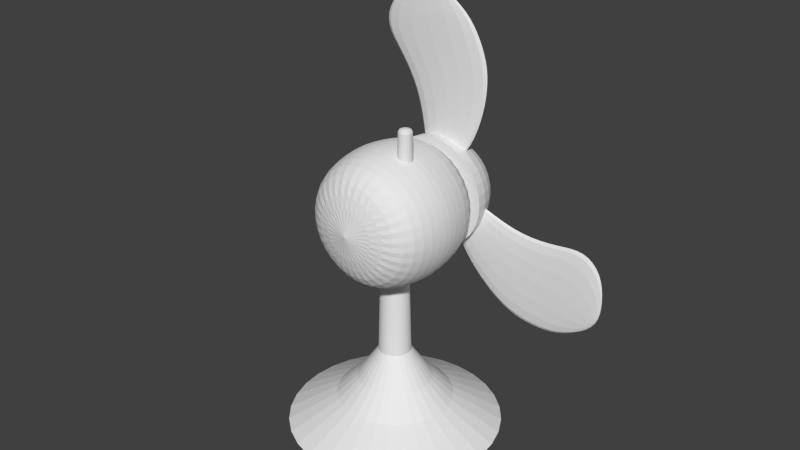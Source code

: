 # Source: fan3.blend  (saved by Blender 2.76.0; exported with 4.5.12 LTS)
import bpy
from mathutils import Matrix  # noqa: F401  (used for matrix-valued properties, if any)

bpy.ops.wm.read_factory_settings(use_empty=True)
scene = bpy.context.scene
scene.name = 'Scene'

# ---- collections
col_collection_1 = bpy.data.collections.new('Collection 1'); scene.collection.children.link(col_collection_1)

# ---- world
world_world = bpy.data.worlds.new('World'); scene.world = world_world
world_world.color = (0.05088, 0.05088, 0.05088)
world_world.use_sun_shadow = False
world_world.sun_shadow_jitter_overblur = 0.0
world_world.cycles.sampling_method = 'MANUAL'
world_world.cycles.sample_map_resolution = 256

# ---- meshes
me_cylinder_002 = bpy.data.meshes.new('Cylinder.002')
me_cylinder_002.from_pydata([(2.841, -7.979, 3.208), (2.868, -8.678, 5.116), (3.036, -7.998, 3.208), (3.223, -8.055, 3.208), (3.396, -8.148, 3.208), (3.548, -8.272, 3.208), (3.672, -8.423, 3.208), (3.764, -8.596, 3.208), (3.821, -8.784, 3.208), (3.841, -8.979, 3.208), (3.821, -9.174, 3.208), (3.764, -9.362, 3.208), (3.672, -9.535, 3.208), (3.548, -9.686, 3.208), (3.396, -9.81, 3.208), (3.223, -9.903, 3.208), (3.036, -9.96, 3.208), (2.841, -9.979, 3.208), (2.646, -9.96, 3.208), (2.458, -9.903, 3.208), (2.285, -9.81, 3.208), (2.134, -9.686, 3.208), (2.009, -9.535, 3.208), (1.917, -9.362, 3.208), (1.86, -9.174, 3.208), (1.841, -8.979, 3.208), (1.86, -8.784, 3.208), (1.917, -8.596, 3.208), (2.009, -8.423, 3.208), (2.134, -8.272, 3.208), (2.285, -8.148, 3.208), (2.458, -8.055, 3.208), (2.646, -7.998, 3.208), (2.841, -8.066, 4.932), (3.019, -8.084, 4.932), (3.19, -8.136, 4.932), (3.348, -8.22, 4.932), (3.486, -8.334, 4.932), (3.599, -8.472, 4.932), (3.684, -8.63, 4.932), (3.736, -8.801, 4.932), (3.753, -8.979, 4.932), (3.736, -9.157, 4.932), (3.684, -9.328, 4.932), (3.599, -9.486, 4.932), (3.486, -9.624, 4.932), (3.348, -9.738, 4.932), (3.19, -9.822, 4.932), (3.019, -9.874, 4.932), (2.841, -9.892, 4.932), (2.663, -9.874, 4.932), (2.491, -9.822, 4.932), (2.334, -9.738, 4.932), (2.195, -9.624, 4.932), (2.082, -9.486, 4.932), (1.997, -9.328, 4.932), (1.945, -9.157, 4.932), (1.928, -8.979, 4.932), (1.945, -8.801, 4.932), (1.997, -8.63, 4.932), (2.082, -8.472, 4.932), (2.195, -8.334, 4.932), (2.334, -8.22, 4.932), (2.491, -8.136, 4.932), (2.663, -8.084, 4.932), (2.841, -8.211, 5.045), (2.991, -8.225, 5.045), (3.135, -8.269, 5.045), (3.268, -8.34, 5.045), (3.384, -8.436, 5.045), (3.48, -8.552, 5.045), (3.551, -8.685, 5.045), (3.594, -8.829, 5.045), (3.609, -8.979, 5.045), (3.594, -9.129, 5.045), (3.551, -9.273, 5.045), (3.48, -9.406, 5.045), (3.384, -9.522, 5.045), (3.268, -9.618, 5.045), (3.135, -9.689, 5.045), (2.991, -9.733, 5.045), (2.841, -9.747, 5.045), (2.691, -9.733, 5.045), (2.547, -9.689, 5.045), (2.414, -9.618, 5.045), (2.297, -9.522, 5.045), (2.202, -9.406, 5.045), (2.131, -9.273, 5.045), (2.087, -9.129, 5.045), (2.072, -8.979, 5.045), (2.087, -8.829, 5.045), (2.131, -8.685, 5.045), (2.202, -8.552, 5.045), (2.297, -8.436, 5.045), (2.414, -8.34, 5.045), (2.547, -8.269, 5.045), (2.691, -8.225, 5.045), (2.937, -8.685, 5.116), (3.004, -8.706, 5.116), (3.065, -8.738, 5.116), (3.119, -8.783, 5.116), (3.163, -8.836, 5.116), (3.196, -8.898, 5.116), (3.216, -8.965, 5.116), (3.223, -9.034, 5.116), (3.216, -9.103, 5.116), (3.196, -9.17, 5.116), (3.163, -9.231, 5.116), (3.119, -9.285, 5.116), (3.065, -9.329, 5.116), (3.004, -9.362, 5.116), (2.937, -9.383, 5.116), (2.868, -9.389, 5.116), (2.798, -9.383, 5.116), (2.732, -9.362, 5.116), (2.67, -9.329, 5.116), (2.616, -9.285, 5.116), (2.572, -9.231, 5.116), (2.539, -9.17, 5.116), (2.519, -9.103, 5.116), (2.512, -9.034, 5.116), (2.519, -8.965, 5.116), (2.539, -8.898, 5.116), (2.572, -8.836, 5.116), (2.616, -8.783, 5.116), (2.67, -8.738, 5.116), (2.732, -8.706, 5.116), (2.798, -8.685, 5.116)], [], [(0, 2, 3, 4, 5, 6, 7, 8, 9, 10, 11, 12, 13, 14, 15, 16, 17, 18, 19, 20, 21, 22, 23, 24, 25, 26, 27, 28, 29, 30, 31, 32), (31, 63, 64, 32), (32, 64, 33, 0), (30, 62, 63, 31), (29, 61, 62, 30), (28, 60, 61, 29), (27, 59, 60, 28), (26, 58, 59, 27), (25, 57, 58, 26), (24, 56, 57, 25), (23, 55, 56, 24), (22, 54, 55, 23), (21, 53, 54, 22), (20, 52, 53, 21), (19, 51, 52, 20), (18, 50, 51, 19), (17, 49, 50, 18), (16, 48, 49, 17), (15, 47, 48, 16), (14, 46, 47, 15), (13, 45, 46, 14), (12, 44, 45, 13), (11, 43, 44, 12), (10, 42, 43, 11), (9, 41, 42, 10), (8, 40, 41, 9), (7, 39, 40, 8), (6, 38, 39, 7), (5, 37, 38, 6), (4, 36, 37, 5), (3, 35, 36, 4), (2, 34, 35, 3), (0, 33, 34, 2), (63, 95, 96, 64), (64, 96, 65, 33), (62, 94, 95, 63), (61, 93, 94, 62), (60, 92, 93, 61), (59, 91, 92, 60), (58, 90, 91, 59), (57, 89, 90, 58), (56, 88, 89, 57), (55, 87, 88, 56), (54, 86, 87, 55), (53, 85, 86, 54), (52, 84, 85, 53), (51, 83, 84, 52), (50, 82, 83, 51), (49, 81, 82, 50), (48, 80, 81, 49), (47, 79, 80, 48), (46, 78, 79, 47), (45, 77, 78, 46), (44, 76, 77, 45), (43, 75, 76, 44), (42, 74, 75, 43), (41, 73, 74, 42), (40, 72, 73, 41), (39, 71, 72, 40), (38, 70, 71, 39), (37, 69, 70, 38), (36, 68, 69, 37), (35, 67, 68, 36), (34, 66, 67, 35), (33, 65, 66, 34), (75, 74, 105, 106), (89, 88, 119, 120), (76, 75, 106, 107), (90, 89, 120, 121), (77, 76, 107, 108), (91, 90, 121, 122), (78, 77, 108, 109), (92, 91, 122, 123), (79, 78, 109, 110), (66, 65, 1, 97), (93, 92, 123, 124), (80, 79, 110, 111), (67, 66, 97, 98), (94, 93, 124, 125), (81, 80, 111, 112), (68, 67, 98, 99), (95, 94, 125, 126), (82, 81, 112, 113), (69, 68, 99, 100), (65, 96, 127, 1), (83, 82, 113, 114), (70, 69, 100, 101), (96, 95, 126, 127), (84, 83, 114, 115), (71, 70, 101, 102), (85, 84, 115, 116), (72, 71, 102, 103), (86, 85, 116, 117), (73, 72, 103, 104), (87, 86, 117, 118), (88, 87, 118, 119), (74, 73, 104, 105), (1, 127, 126, 125, 124, 123, 122, 121, 120, 119, 118, 117, 116, 115, 114, 113, 112, 111, 110, 109, 108, 107, 106, 105, 104, 103, 102, 101, 100, 99, 98, 97)])
me_cylinder_002.use_remesh_preserve_volume = False
me_cylinder_002.use_remesh_preserve_attributes = False
me_cylinder_002.use_mirror_vertex_groups = False
me_cylinder_002.update()
me_cylinder_001 = bpy.data.meshes.new('Cylinder.001')
me_cylinder_001.from_pydata([(-8.259e-08, 1.0, -0.1208), (3.615e-08, 2.541e-09, 2.272), (0.1951, 0.9808, -0.1208), (0.3827, 0.9239, -0.1208), (0.5556, 0.8315, -0.1208), (0.7071, 0.7071, -0.1208), (0.8315, 0.5556, -0.1208), (0.9239, 0.3827, -0.1208), (0.9808, 0.1951, -0.1208), (1.0, -2.061e-07, -0.1208), (0.9808, -0.1951, -0.1208), (0.9239, -0.3827, -0.1208), (0.8315, -0.5556, -0.1208), (0.7071, -0.7071, -0.1208), (0.5556, -0.8315, -0.1208), (0.3827, -0.9239, -0.1208), (0.1951, -0.9808, -0.1208), (-4.084e-07, -1.0, -0.1208), (-0.1951, -0.9808, -0.1208), (-0.3827, -0.9239, -0.1208), (-0.5556, -0.8315, -0.1208), (-0.7071, -0.7071, -0.1208), (-0.8315, -0.5556, -0.1208), (-0.9239, -0.3827, -0.1208), (-0.9808, -0.1951, -0.1208), (-1.0, 6.582e-07, -0.1208), (-0.9808, 0.1951, -0.1208), (-0.9239, 0.3827, -0.1208), (-0.8315, 0.5556, -0.1208), (-0.7071, 0.7071, -0.1208), (-0.5556, 0.8315, -0.1208), (-0.3827, 0.9239, -0.1208), (-0.1951, 0.9808, -0.1208), (-1.074e-07, 1.209, 0.8346), (0.2359, 1.186, 0.8346), (0.4627, 1.117, 0.8346), (0.6717, 1.005, 0.8346), (0.8549, 0.8549, 0.8346), (1.005, 0.6717, 0.8346), (1.117, 0.4627, 0.8346), (1.186, 0.2359, 0.8346), (1.209, -2.657e-07, 0.8346), (1.186, -0.2359, 0.8346), (1.117, -0.4627, 0.8346), (1.005, -0.6717, 0.8346), (0.8549, -0.8549, 0.8346), (0.6717, -1.005, 0.8346), (0.4627, -1.117, 0.8346), (0.2359, -1.186, 0.8346), (-5.014e-07, -1.209, 0.8346), (-0.2359, -1.186, 0.8346), (-0.4627, -1.117, 0.8346), (-0.6717, -1.005, 0.8346), (-0.8549, -0.8549, 0.8346), (-1.005, -0.6717, 0.8346), (-1.117, -0.4627, 0.8346), (-1.186, -0.2359, 0.8346), (-1.209, 7.774e-07, 0.8346), (-1.186, 0.2359, 0.8346), (-1.117, 0.4627, 0.8346), (-1.005, 0.6717, 0.8346), (-0.8549, 0.8549, 0.8346), (-0.6717, 1.005, 0.8346), (-0.4627, 1.117, 0.8346), (-0.2359, 1.186, 0.8346), (-1.095e-07, 1.221, 1.25), (0.2383, 1.198, 1.25), (0.4674, 1.128, 1.25), (0.6785, 1.016, 1.25), (0.8636, 0.8636, 1.25), (1.016, 0.6785, 1.25), (1.128, 0.4674, 1.25), (1.198, 0.2383, 1.25), (1.221, -2.359e-07, 1.25), (1.198, -0.2383, 1.25), (1.128, -0.4674, 1.25), (1.016, -0.6785, 1.25), (0.8636, -0.8636, 1.25), (0.6785, -1.016, 1.25), (0.4674, -1.128, 1.25), (0.2383, -1.198, 1.25), (-5.075e-07, -1.221, 1.25), (-0.2383, -1.198, 1.25), (-0.4674, -1.128, 1.25), (-0.6785, -1.016, 1.25), (-0.8636, -0.8636, 1.25), (-1.016, -0.6785, 1.25), (-1.128, -0.4674, 1.25), (-1.198, -0.2383, 1.25), (-1.221, 7.476e-07, 1.25), (-1.198, 0.2383, 1.25), (-1.128, 0.4674, 1.25), (-1.016, 0.6785, 1.25), (-0.8636, 0.8636, 1.25), (-0.6785, 1.016, 1.25), (-0.4674, 1.128, 1.25), (-0.2383, 1.198, 1.25), (-8.984e-08, 1.06, 1.997), (0.2067, 1.039, 1.997), (0.4055, 0.9789, 1.997), (0.5887, 0.881, 1.997), (0.7493, 0.7493, 1.997), (0.881, 0.5887, 1.997), (0.9789, 0.4055, 1.997), (1.039, 0.2067, 1.997), (1.06, -2.359e-07, 1.997), (1.039, -0.2067, 1.997), (0.9789, -0.4055, 1.997), (0.881, -0.5887, 1.997), (0.7493, -0.7493, 1.997), (0.5887, -0.881, 1.997), (0.4055, -0.9789, 1.997), (0.2067, -1.039, 1.997), (-4.351e-07, -1.06, 1.997), (-0.2067, -1.039, 1.997), (-0.4055, -0.9789, 1.997), (-0.5887, -0.881, 1.997), (-0.7493, -0.7493, 1.997), (-0.881, -0.5887, 1.997), (-0.9789, -0.4055, 1.997), (-1.039, -0.2067, 1.997), (-1.06, 6.88e-07, 1.997), (-1.039, 0.2067, 1.997), (-0.9789, 0.4055, 1.997), (-0.881, 0.5887, 1.997), (-0.7493, 0.7493, 1.997), (-0.5887, 0.881, 1.997), (-0.4055, 0.9789, 1.997), (-0.2067, 1.039, 1.997)], [], [(0, 2, 3, 4, 5, 6, 7, 8, 9, 10, 11, 12, 13, 14, 15, 16, 17, 18, 19, 20, 21, 22, 23, 24, 25, 26, 27, 28, 29, 30, 31, 32), (31, 63, 64, 32), (32, 64, 33, 0), (30, 62, 63, 31), (29, 61, 62, 30), (28, 60, 61, 29), (27, 59, 60, 28), (26, 58, 59, 27), (25, 57, 58, 26), (24, 56, 57, 25), (23, 55, 56, 24), (22, 54, 55, 23), (21, 53, 54, 22), (20, 52, 53, 21), (19, 51, 52, 20), (18, 50, 51, 19), (17, 49, 50, 18), (16, 48, 49, 17), (15, 47, 48, 16), (14, 46, 47, 15), (13, 45, 46, 14), (12, 44, 45, 13), (11, 43, 44, 12), (10, 42, 43, 11), (9, 41, 42, 10), (8, 40, 41, 9), (7, 39, 40, 8), (6, 38, 39, 7), (5, 37, 38, 6), (4, 36, 37, 5), (3, 35, 36, 4), (2, 34, 35, 3), (0, 33, 34, 2), (63, 95, 96, 64), (64, 96, 65, 33), (62, 94, 95, 63), (61, 93, 94, 62), (60, 92, 93, 61), (59, 91, 92, 60), (58, 90, 91, 59), (57, 89, 90, 58), (56, 88, 89, 57), (55, 87, 88, 56), (54, 86, 87, 55), (53, 85, 86, 54), (52, 84, 85, 53), (51, 83, 84, 52), (50, 82, 83, 51), (49, 81, 82, 50), (48, 80, 81, 49), (47, 79, 80, 48), (46, 78, 79, 47), (45, 77, 78, 46), (44, 76, 77, 45), (43, 75, 76, 44), (42, 74, 75, 43), (41, 73, 74, 42), (40, 72, 73, 41), (39, 71, 72, 40), (38, 70, 71, 39), (37, 69, 70, 38), (36, 68, 69, 37), (35, 67, 68, 36), (34, 66, 67, 35), (33, 65, 66, 34), (95, 127, 128, 96), (96, 128, 97, 65), (94, 126, 127, 95), (93, 125, 126, 94), (92, 124, 125, 93), (91, 123, 124, 92), (90, 122, 123, 91), (89, 121, 122, 90), (88, 120, 121, 89), (87, 119, 120, 88), (86, 118, 119, 87), (85, 117, 118, 86), (84, 116, 117, 85), (83, 115, 116, 84), (82, 114, 115, 83), (81, 113, 114, 82), (80, 112, 113, 81), (79, 111, 112, 80), (78, 110, 111, 79), (77, 109, 110, 78), (76, 108, 109, 77), (75, 107, 108, 76), (74, 106, 107, 75), (73, 105, 106, 74), (72, 104, 105, 73), (71, 103, 104, 72), (70, 102, 103, 71), (69, 101, 102, 70), (68, 100, 101, 69), (67, 99, 100, 68), (66, 98, 99, 67), (65, 97, 98, 66), (97, 1, 98), (98, 1, 99), (99, 1, 100), (100, 1, 101), (101, 1, 102), (102, 1, 103), (103, 1, 104), (104, 1, 105), (105, 1, 106), (106, 1, 107), (107, 1, 108), (108, 1, 109), (109, 1, 110), (110, 1, 111), (111, 1, 112), (112, 1, 113), (113, 1, 114), (114, 1, 115), (115, 1, 116), (116, 1, 117), (117, 1, 118), (118, 1, 119), (119, 1, 120), (120, 1, 121), (121, 1, 122), (122, 1, 123), (123, 1, 124), (124, 1, 125), (125, 1, 126), (126, 1, 127), (128, 1, 97), (127, 1, 128)])
me_cylinder_001.use_remesh_preserve_volume = False
me_cylinder_001.use_remesh_preserve_attributes = False
me_cylinder_001.use_mirror_vertex_groups = False
me_cylinder_001.update()
me_cylinder = bpy.data.meshes.new('Cylinder')
me_cylinder.from_pydata([(-3.861e-07, 5.705, 1.695), (0.732, 5.633, 1.695), (1.436, 5.419, 1.695), (2.084, 5.072, 1.695), (2.653, 4.606, 1.695), (3.12, 4.037, 1.695), (3.466, 3.389, 1.695), (3.68, 2.685, 1.695), (3.752, 1.953, 1.695), (3.68, 1.221, 1.695), (3.466, 0.5169, 1.695), (3.12, -0.1318, 1.695), (2.653, -0.7004, 1.695), (2.084, -1.167, 1.695), (1.436, -1.514, 1.695), (0.732, -1.727, 1.695), (-1.609e-06, -1.799, 1.695), (-0.732, -1.727, 1.695), (-1.436, -1.514, 1.695), (-2.084, -1.167, 1.695), (-2.653, -0.7003, 1.695), (-3.12, -0.1318, 1.695), (-3.466, 0.5169, 1.695), (-3.68, 1.221, 1.695), (-3.752, 1.953, 1.695), (-3.68, 2.685, 1.695), (-3.466, 3.389, 1.695), (-3.12, 4.037, 1.695), (-2.653, 4.606, 1.695), (-2.084, 5.072, 1.695), (-1.436, 5.419, 1.695), (-0.732, 5.633, 1.695), (-2.47e-07, 3.993, 1.484), (0.398, 3.954, 1.484), (0.7807, 3.837, 1.484), (1.133, 3.649, 1.484), (1.443, 3.395, 1.484), (1.696, 3.086, 1.484), (1.885, 2.733, 1.484), (2.001, 2.351, 1.484), (2.04, 1.953, 1.484), (2.001, 1.555, 1.484), (1.885, 1.172, 1.484), (1.696, 0.8193, 1.484), (1.443, 0.5101, 1.484), (1.133, 0.2564, 1.484), (0.7807, 0.0679, 1.484), (0.398, -0.04819, 1.484), (-9.117e-07, -0.08739, 1.484), (-0.398, -0.04819, 1.484), (-0.7807, 0.0679, 1.484), (-1.133, 0.2564, 1.484), (-1.443, 0.5101, 1.484), (-1.696, 0.8193, 1.484), (-1.885, 1.172, 1.484), (-2.001, 1.555, 1.484), (-2.04, 1.953, 1.484), (-2.001, 2.351, 1.484), (-1.885, 2.733, 1.484), (-1.696, 3.086, 1.484), (-1.443, 3.395, 1.484), (-1.133, 3.649, 1.484), (-0.7807, 3.837, 1.484), (-0.398, 3.954, 1.484), (0.2544, 3.232, 1.332), (0.499, 3.157, 1.332), (0.7244, 3.037, 1.332), (0.922, 2.875, 1.332), (1.084, 2.677, 1.332), (1.205, 2.452, 1.332), (1.279, 2.207, 1.332), (1.304, 1.953, 1.332), (1.279, 1.698, 1.332), (1.205, 1.454, 1.332), (1.084, 1.228, 1.332), (0.922, 1.031, 1.332), (0.7244, 0.8685, 1.332), (0.499, 0.748, 1.332), (0.2544, 0.6738, 1.332), (-5.937e-07, 0.6488, 1.332), (-0.2544, 0.6738, 1.332), (-0.499, 0.748, 1.332), (-0.7244, 0.8685, 1.332), (-0.922, 1.031, 1.332), (-1.084, 1.228, 1.332), (-1.205, 1.454, 1.332), (-1.279, 1.698, 1.332), (-1.304, 1.953, 1.332), (-1.279, 2.207, 1.332), (-1.205, 2.452, 1.332), (-1.084, 2.677, 1.332), (-0.922, 2.875, 1.332), (-0.7244, 3.037, 1.332), (-0.499, 3.157, 1.332), (-0.2544, 3.232, 1.332), (-1.688e-07, 3.257, 1.332), (0.1737, 2.826, 1.207), (0.3407, 2.775, 1.207), (0.4946, 2.693, 1.207), (0.6295, 2.582, 1.207), (0.7402, 2.447, 1.207), (0.8224, 2.293, 1.207), (0.8731, 2.126, 1.207), (0.8902, 1.953, 1.207), (0.8731, 1.779, 1.207), (0.8224, 1.612, 1.207), (0.7402, 1.458, 1.207), (0.6295, 1.323, 1.207), (0.4946, 1.213, 1.207), (0.3407, 1.13, 1.207), (0.1737, 1.08, 1.207), (-4.034e-07, 1.063, 1.207), (-0.1737, 1.08, 1.207), (-0.3407, 1.13, 1.207), (-0.4946, 1.213, 1.207), (-0.6295, 1.323, 1.207), (-0.7402, 1.458, 1.207), (-0.8224, 1.612, 1.207), (-0.8731, 1.779, 1.207), (-0.8902, 1.953, 1.207), (-0.8731, 2.126, 1.207), (-0.8224, 2.293, 1.207), (-0.7402, 2.447, 1.207), (-0.6295, 2.582, 1.207), (-0.4946, 2.693, 1.207), (-0.3407, 2.775, 1.207), (-0.1737, 2.826, 1.207), (-1.134e-07, 2.843, 1.207), (0.09225, 2.416, 0.3183), (0.181, 2.39, 0.3183), (0.2627, 2.346, 0.3183), (0.3344, 2.287, 0.3183), (0.3932, 2.215, 0.3183), (0.4369, 2.134, 0.3183), (0.4638, 2.045, 0.3183), (0.4729, 1.953, 0.3183), (0.4638, 1.86, 0.3183), (0.4369, 1.772, 0.3183), (0.3932, 1.69, 0.3183), (0.3344, 1.618, 0.3183), (0.2627, 1.56, 0.3183), (0.181, 1.516, 0.3183), (0.09225, 1.489, 0.3183), (-2.112e-07, 1.48, 0.3183), (-0.09225, 1.489, 0.3183), (-0.181, 1.516, 0.3183), (-0.2627, 1.56, 0.3183), (-0.3344, 1.618, 0.3183), (-0.3932, 1.69, 0.3183), (-0.4369, 1.772, 0.3183), (-0.4638, 1.86, 0.3183), (-0.4729, 1.953, 0.3183), (-0.4638, 2.045, 0.3183), (-0.4369, 2.134, 0.3183), (-0.3932, 2.215, 0.3183), (-0.3344, 2.287, 0.3183), (-0.2627, 2.346, 0.3183), (-0.181, 2.39, 0.3183), (-0.09225, 2.416, 0.3183), (-5.717e-08, 2.426, 0.3183), (-7.148e-08, 2.52, 1.106), (0.1108, 2.51, 1.106), (0.2173, 2.477, 1.106), (0.3154, 2.425, 1.106), (0.4014, 2.354, 1.106), (0.4721, 2.268, 1.106), (0.5245, 2.17, 1.106), (0.5568, 2.063, 1.106), (0.5677, 1.953, 1.106), (0.5568, 1.842, 1.106), (0.5245, 1.735, 1.106), (0.4721, 1.637, 1.106), (0.4014, 1.551, 1.106), (0.3154, 1.481, 1.106), (0.2173, 1.428, 1.106), (0.1108, 1.396, 1.106), (-2.565e-07, 1.385, 1.106), (-0.1108, 1.396, 1.106), (-0.2173, 1.428, 1.106), (-0.3154, 1.481, 1.106), (-0.4015, 1.551, 1.106), (-0.4721, 1.637, 1.106), (-0.5245, 1.735, 1.106), (-0.5568, 1.842, 1.106), (-0.5677, 1.953, 1.106), (-0.5568, 2.063, 1.106), (-0.5245, 2.17, 1.106), (-0.4721, 2.268, 1.106), (-0.4014, 2.354, 1.106), (-0.3154, 2.425, 1.106), (-0.2173, 2.477, 1.106), (-0.1108, 2.51, 1.106)], [], [(32, 0, 1, 33), (33, 1, 2, 34), (34, 2, 3, 35), (35, 3, 4, 36), (36, 4, 5, 37), (37, 5, 6, 38), (38, 6, 7, 39), (39, 7, 8, 40), (40, 8, 9, 41), (41, 9, 10, 42), (42, 10, 11, 43), (43, 11, 12, 44), (44, 12, 13, 45), (45, 13, 14, 46), (46, 14, 15, 47), (47, 15, 16, 48), (48, 16, 17, 49), (49, 17, 18, 50), (50, 18, 19, 51), (51, 19, 20, 52), (52, 20, 21, 53), (53, 21, 22, 54), (54, 22, 23, 55), (55, 23, 24, 56), (56, 24, 25, 57), (57, 25, 26, 58), (58, 26, 27, 59), (59, 27, 28, 60), (60, 28, 29, 61), (61, 29, 30, 62), (1, 0, 31, 30, 29, 28, 27, 26, 25, 24, 23, 22, 21, 20, 19, 18, 17, 16, 15, 14, 13, 12, 11, 10, 9, 8, 7, 6, 5, 4, 3, 2), (63, 31, 0, 32), (62, 30, 31, 63), (93, 62, 63, 94), (94, 63, 32, 95), (92, 61, 62, 93), (91, 60, 61, 92), (90, 59, 60, 91), (89, 58, 59, 90), (88, 57, 58, 89), (87, 56, 57, 88), (86, 55, 56, 87), (85, 54, 55, 86), (84, 53, 54, 85), (83, 52, 53, 84), (82, 51, 52, 83), (81, 50, 51, 82), (80, 49, 50, 81), (79, 48, 49, 80), (78, 47, 48, 79), (77, 46, 47, 78), (76, 45, 46, 77), (75, 44, 45, 76), (74, 43, 44, 75), (73, 42, 43, 74), (72, 41, 42, 73), (71, 40, 41, 72), (70, 39, 40, 71), (69, 38, 39, 70), (68, 37, 38, 69), (67, 36, 37, 68), (66, 35, 36, 67), (65, 34, 35, 66), (64, 33, 34, 65), (95, 32, 33, 64), (127, 95, 64, 96), (96, 64, 65, 97), (97, 65, 66, 98), (98, 66, 67, 99), (99, 67, 68, 100), (100, 68, 69, 101), (101, 69, 70, 102), (102, 70, 71, 103), (103, 71, 72, 104), (104, 72, 73, 105), (105, 73, 74, 106), (106, 74, 75, 107), (107, 75, 76, 108), (108, 76, 77, 109), (109, 77, 78, 110), (110, 78, 79, 111), (111, 79, 80, 112), (112, 80, 81, 113), (113, 81, 82, 114), (114, 82, 83, 115), (115, 83, 84, 116), (116, 84, 85, 117), (117, 85, 86, 118), (118, 86, 87, 119), (119, 87, 88, 120), (120, 88, 89, 121), (121, 89, 90, 122), (122, 90, 91, 123), (123, 91, 92, 124), (124, 92, 93, 125), (126, 94, 95, 127), (125, 93, 94, 126), (190, 125, 126, 191), (191, 126, 127, 160), (189, 124, 125, 190), (188, 123, 124, 189), (187, 122, 123, 188), (186, 121, 122, 187), (185, 120, 121, 186), (184, 119, 120, 185), (183, 118, 119, 184), (182, 117, 118, 183), (181, 116, 117, 182), (180, 115, 116, 181), (179, 114, 115, 180), (178, 113, 114, 179), (177, 112, 113, 178), (176, 111, 112, 177), (175, 110, 111, 176), (174, 109, 110, 175), (173, 108, 109, 174), (172, 107, 108, 173), (171, 106, 107, 172), (170, 105, 106, 171), (169, 104, 105, 170), (168, 103, 104, 169), (167, 102, 103, 168), (166, 101, 102, 167), (165, 100, 101, 166), (164, 99, 100, 165), (163, 98, 99, 164), (162, 97, 98, 163), (161, 96, 97, 162), (160, 127, 96, 161), (159, 128, 129, 130, 131, 132, 133, 134, 135, 136, 137, 138, 139, 140, 141, 142, 143, 144, 145, 146, 147, 148, 149, 150, 151, 152, 153, 154, 155, 156, 157, 158), (159, 160, 161, 128), (128, 161, 162, 129), (129, 162, 163, 130), (130, 163, 164, 131), (131, 164, 165, 132), (132, 165, 166, 133), (133, 166, 167, 134), (134, 167, 168, 135), (135, 168, 169, 136), (136, 169, 170, 137), (137, 170, 171, 138), (138, 171, 172, 139), (139, 172, 173, 140), (140, 173, 174, 141), (141, 174, 175, 142), (142, 175, 176, 143), (143, 176, 177, 144), (144, 177, 178, 145), (145, 178, 179, 146), (146, 179, 180, 147), (147, 180, 181, 148), (148, 181, 182, 149), (149, 182, 183, 150), (150, 183, 184, 151), (151, 184, 185, 152), (152, 185, 186, 153), (153, 186, 187, 154), (154, 187, 188, 155), (155, 188, 189, 156), (156, 189, 190, 157), (158, 191, 160, 159), (157, 190, 191, 158)])
me_cylinder.use_remesh_preserve_volume = False
me_cylinder.use_remesh_preserve_attributes = False
me_cylinder.use_mirror_vertex_groups = False
me_cylinder.update()
me_cube_001 = bpy.data.meshes.new('Cube.001')
me_cube_001.from_pydata([(-0.6508, 1.686, -0.6915), (-0.3402, 2.16, -0.3482), (-0.6508, 3.358, -0.6915), (-0.3402, 2.884, -0.3482), (0.3838, 1.686, -0.6915), (0.3167, 2.16, -0.3482), (0.3838, 3.358, -0.6915), (0.3167, 2.884, -0.3482), (-0.84, 1.647, -1.12), (-0.84, 3.397, -1.12), (0.5303, 1.647, -1.12), (0.5303, 3.397, -1.12), (-0.8816, 1.647, -1.488), (-0.8816, 3.397, -1.488), (0.8594, 1.647, -1.488), (0.8594, 3.397, -1.488), (-0.7903, 1.647, -1.748), (-0.7903, 3.397, -1.748), (1.174, 1.647, -1.748), (1.174, 3.397, -1.748), (-0.5535, 1.678, -2.052), (-0.5535, 3.366, -2.052), (1.068, 1.678, -2.052), (1.068, 3.366, -2.052), (-0.1559, 2.05, -2.255), (-0.1559, 2.994, -2.255), (0.6775, 2.05, -2.255), (0.6775, 2.994, -2.255), (0.2608, 2.102, -2.386), (0.2608, 2.942, -2.386)], [], [(1, 3, 2, 0), (3, 7, 6, 2), (7, 5, 4, 6), (5, 1, 0, 4), (2, 6, 11, 9), (5, 7, 3, 1), (10, 8, 12, 14), (4, 0, 8, 10), (6, 4, 10, 11), (0, 2, 9, 8), (15, 14, 18, 19), (9, 11, 15, 13), (11, 10, 14, 15), (8, 9, 13, 12), (19, 18, 22, 23), (12, 13, 17, 16), (14, 12, 16, 18), (13, 15, 19, 17), (22, 20, 24, 26), (16, 17, 21, 20), (18, 16, 20, 22), (17, 19, 23, 21), (21, 23, 27, 25), (23, 22, 26, 27), (20, 21, 25, 24), (27, 26, 28, 29), (24, 25, 29, 28), (25, 27, 29), (26, 24, 28)])
me_cube_001.use_remesh_preserve_volume = False
me_cube_001.use_remesh_preserve_attributes = False
me_cube_001.use_mirror_vertex_groups = False
me_cube_001.update()
me_sphere = bpy.data.meshes.new('Sphere')
me_sphere.from_pydata([(-0.1951, 0.0, 0.9808), (-0.3827, 0.0, 0.9239), (-0.5556, 0.0, 0.8315), (-0.7071, 0.0, 0.7071), (-0.8315, 0.0, 0.5556), (-0.9239, 0.0, 0.3827), (-0.9808, 0.0, 0.1951), (-1.0, 0.0, 7.55e-08), (-0.1913, 0.03806, 0.9808), (-0.3753, 0.07466, 0.9239), (-0.5449, 0.1084, 0.8315), (-0.6935, 0.1379, 0.7071), (-0.8155, 0.1622, 0.5556), (-0.9061, 0.1802, 0.3827), (-0.9619, 0.1913, 0.1951), (-0.9808, 0.1951, 7.55e-08), (-0.1802, 0.07466, 0.9808), (-0.3536, 0.1464, 0.9239), (-0.5133, 0.2126, 0.8315), (-0.6533, 0.2706, 0.7071), (-0.7682, 0.3182, 0.5556), (-0.8536, 0.3536, 0.3827), (-0.9061, 0.3753, 0.1951), (-0.9239, 0.3827, 7.55e-08), (-0.1622, 0.1084, 0.9808), (-0.3182, 0.2126, 0.9239), (-0.4619, 0.3087, 0.8315), (-0.5879, 0.3928, 0.7071), (-0.6913, 0.4619, 0.5556), (-0.7682, 0.5133, 0.3827), (-0.8155, 0.5449, 0.1951), (-0.8315, 0.5556, 7.55e-08), (-0.1379, 0.1379, 0.9808), (-0.2706, 0.2706, 0.9239), (-0.3928, 0.3928, 0.8315), (-0.5, 0.5, 0.7071), (-0.5879, 0.5879, 0.5556), (-0.6533, 0.6533, 0.3827), (-0.6935, 0.6935, 0.1951), (-0.7071, 0.7071, 7.55e-08), (-0.1084, 0.1622, 0.9808), (-0.2126, 0.3182, 0.9239), (-0.3087, 0.4619, 0.8315), (-0.3928, 0.5879, 0.7071), (-0.4619, 0.6913, 0.5556), (-0.5133, 0.7682, 0.3827), (-0.5449, 0.8155, 0.1951), (-0.5556, 0.8315, 7.55e-08), (-0.07466, 0.1802, 0.9808), (-0.1464, 0.3536, 0.9239), (-0.2126, 0.5133, 0.8315), (-0.2706, 0.6533, 0.7071), (-0.3182, 0.7682, 0.5556), (-0.3536, 0.8536, 0.3827), (-0.3753, 0.9061, 0.1951), (-0.3827, 0.9239, 7.55e-08), (-0.03806, 0.1913, 0.9808), (-0.07466, 0.3753, 0.9239), (-0.1084, 0.5449, 0.8315), (-0.1379, 0.6935, 0.7071), (-0.1622, 0.8155, 0.5556), (-0.1802, 0.9061, 0.3827), (-0.1913, 0.9619, 0.1951), (-0.1951, 0.9808, 7.55e-08), (3.266e-07, 0.1951, 0.9808), (3.192e-07, 0.3827, 0.9239), (3.117e-07, 0.5556, 0.8315), (3.192e-07, 0.7071, 0.7071), (3.341e-07, 0.8315, 0.5556), (2.745e-07, 0.9239, 0.3827), (3.937e-07, 0.9808, 0.1951), (3.788e-07, 1.0, 7.55e-08), (0.03806, 0.1913, 0.9808), (0.07466, 0.3753, 0.9239), (0.1084, 0.5449, 0.8315), (0.138, 0.6935, 0.7071), (0.1622, 0.8155, 0.5556), (0.1802, 0.9061, 0.3827), (0.1913, 0.9619, 0.1951), (0.1951, 0.9808, 7.55e-08), (0.07466, 0.1802, 0.9808), (0.1464, 0.3536, 0.9239), (0.2126, 0.5133, 0.8315), (0.2706, 0.6533, 0.7071), (0.3182, 0.7682, 0.5556), (0.3536, 0.8536, 0.3827), (0.3753, 0.9061, 0.1951), (0.3827, 0.9239, 7.55e-08), (0.1084, 0.1622, 0.9808), (0.2126, 0.3182, 0.9239), (0.3087, 0.4619, 0.8315), (0.3928, 0.5879, 0.7071), (0.4619, 0.6913, 0.5556), (0.5133, 0.7682, 0.3827), (0.5449, 0.8155, 0.1951), (0.5556, 0.8315, 7.55e-08), (0.138, 0.1379, 0.9808), (0.2706, 0.2706, 0.9239), (0.3928, 0.3928, 0.8315), (0.5, 0.5, 0.7071), (0.5879, 0.5879, 0.5556), (0.6533, 0.6533, 0.3827), (0.6935, 0.6935, 0.1951), (0.7071, 0.7071, 7.55e-08), (0.1622, 0.1084, 0.9808), (0.3182, 0.2126, 0.9239), (0.4619, 0.3087, 0.8315), (0.5879, 0.3928, 0.7071), (0.6913, 0.4619, 0.5556), (0.7682, 0.5133, 0.3827), (0.8155, 0.5449, 0.1951), (0.8315, 0.5556, 7.55e-08), (0.1802, 0.07466, 0.9808), (0.3536, 0.1464, 0.9239), (0.5133, 0.2126, 0.8315), (0.6533, 0.2706, 0.7071), (0.7682, 0.3182, 0.5556), (0.8536, 0.3536, 0.3827), (0.9061, 0.3753, 0.1951), (0.9239, 0.3827, 7.55e-08), (0.1913, 0.03806, 0.9808), (0.3753, 0.07466, 0.9239), (0.5449, 0.1084, 0.8315), (0.6935, 0.1379, 0.7071), (0.8155, 0.1622, 0.5556), (0.9061, 0.1802, 0.3827), (0.9619, 0.1913, 0.1951), (0.9808, 0.1951, 7.55e-08), (0.1951, -7.212e-09, 0.9808), (0.3827, 4.122e-08, 0.9239), (0.5556, 2.632e-08, 0.8315), (0.7071, -2.584e-08, 0.7071), (0.8315, -8.544e-08, 0.5556), (0.9239, 6.357e-08, 0.3827), (0.9808, -8.544e-08, 0.1951), (1.0, -1.003e-07, 7.55e-08), (0.1913, -0.03806, 0.9808), (0.3753, -0.07466, 0.9239), (0.5449, -0.1084, 0.8315), (0.6935, -0.1379, 0.7071), (0.8155, -0.1622, 0.5556), (0.9061, -0.1802, 0.3827), (0.9619, -0.1913, 0.1951), (0.9808, -0.1951, 7.55e-08), (0.1802, -0.07466, 0.9808), (0.3536, -0.1464, 0.9239), (0.5133, -0.2126, 0.8315), (0.6533, -0.2706, 0.7071), (0.7682, -0.3182, 0.5556), (0.8536, -0.3536, 0.3827), (0.9061, -0.3753, 0.1951), (0.9239, -0.3827, 7.55e-08), (0.1622, -0.1084, 0.9808), (0.3182, -0.2126, 0.9239), (0.4619, -0.3087, 0.8315), (0.5879, -0.3928, 0.7071), (0.6913, -0.4619, 0.5556), (0.7682, -0.5133, 0.3827), (0.8155, -0.5449, 0.1951), (0.8315, -0.5556, 7.55e-08), (0.138, -0.1379, 0.9808), (0.2706, -0.2706, 0.9239), (0.3928, -0.3928, 0.8315), (0.5, -0.5, 0.7071), (0.5879, -0.5879, 0.5556), (0.6533, -0.6533, 0.3827), (0.6935, -0.6935, 0.1951), (0.7071, -0.7071, 7.55e-08), (0.1084, -0.1622, 0.9808), (0.2126, -0.3182, 0.9239), (0.3087, -0.4619, 0.8315), (0.3928, -0.5879, 0.7071), (0.4619, -0.6913, 0.5556), (0.5133, -0.7682, 0.3827), (0.5449, -0.8155, 0.1951), (0.5556, -0.8315, 7.55e-08), (0.07466, -0.1802, 0.9808), (0.1464, -0.3536, 0.9239), (0.2126, -0.5133, 0.8315), (0.2706, -0.6533, 0.7071), (0.3182, -0.7682, 0.5556), (0.3536, -0.8536, 0.3827), (0.3753, -0.9061, 0.1951), (0.3827, -0.9239, 7.55e-08), (0.03806, -0.1913, 0.9808), (0.07466, -0.3753, 0.9239), (0.1084, -0.5449, 0.8315), (0.1379, -0.6935, 0.7071), (0.1622, -0.8155, 0.5556), (0.1802, -0.9061, 0.3827), (0.1913, -0.9619, 0.1951), (0.1951, -0.9808, 7.55e-08), (3.117e-07, -0.1951, 0.9808), (2.819e-07, -0.3827, 0.9239), (2.819e-07, -0.5556, 0.8315), (1.851e-07, -0.7071, 0.7071), (1.404e-07, -0.8315, 0.5556), (3.192e-07, -0.9239, 0.3827), (9.567e-08, -0.9808, 0.1951), (1.404e-07, -1.0, 7.55e-08), (-0.03806, -0.1913, 0.9808), (-0.07466, -0.3753, 0.9239), (-0.1084, -0.5449, 0.8315), (-0.1379, -0.6935, 0.7071), (-0.1622, -0.8155, 0.5556), (-0.1802, -0.9061, 0.3827), (-0.1913, -0.9619, 0.1951), (-0.1951, -0.9808, 7.55e-08), (-0.07466, -0.1802, 0.9808), (-0.1464, -0.3536, 0.9239), (-0.2126, -0.5133, 0.8315), (-0.2706, -0.6533, 0.7071), (-0.3182, -0.7682, 0.5556), (-0.3536, -0.8536, 0.3827), (-0.3753, -0.9061, 0.1951), (-0.3827, -0.9239, 7.55e-08), (-0.1084, -0.1622, 0.9808), (-0.2126, -0.3182, 0.9239), (-0.3087, -0.4619, 0.8315), (-0.3928, -0.5879, 0.7071), (-0.4619, -0.6913, 0.5556), (-0.5133, -0.7682, 0.3827), (-0.5449, -0.8155, 0.1951), (-0.5556, -0.8315, 7.55e-08), (-0.1379, -0.1379, 0.9808), (-0.2706, -0.2706, 0.9239), (-0.3928, -0.3928, 0.8315), (-0.5, -0.5, 0.7071), (-0.5879, -0.5879, 0.5556), (-0.6533, -0.6533, 0.3827), (-0.6935, -0.6935, 0.1951), (-0.7071, -0.7071, 7.55e-08), (-0.1622, -0.1084, 0.9808), (-0.3182, -0.2126, 0.9239), (-0.4619, -0.3087, 0.8315), (-0.5879, -0.3928, 0.7071), (-0.6913, -0.4619, 0.5556), (-0.7682, -0.5133, 0.3827), (-0.8155, -0.5449, 0.1951), (-0.8315, -0.5556, 7.55e-08), (2.48e-08, -1.247e-07, 1.0), (-0.1802, -0.07466, 0.9808), (-0.3536, -0.1464, 0.9239), (-0.5133, -0.2126, 0.8315), (-0.6533, -0.2706, 0.7071), (-0.7682, -0.3182, 0.5556), (-0.8536, -0.3536, 0.3827), (-0.9061, -0.3753, 0.1951), (-0.9239, -0.3827, 7.55e-08), (-0.1913, -0.03806, 0.9808), (-0.3753, -0.07466, 0.9239), (-0.5449, -0.1084, 0.8315), (-0.6935, -0.1379, 0.7071), (-0.8155, -0.1622, 0.5556), (-0.9061, -0.1802, 0.3827), (-0.9619, -0.1913, 0.1951), (-0.9808, -0.1951, 7.55e-08)], [], [(7, 6, 14, 15), (1, 0, 8, 9), (2, 1, 9, 10), (3, 2, 10, 11), (4, 3, 11, 12), (5, 4, 12, 13), (6, 5, 13, 14), (13, 12, 20, 21), (14, 13, 21, 22), (15, 14, 22, 23), (9, 8, 16, 17), (10, 9, 17, 18), (11, 10, 18, 19), (12, 11, 19, 20), (18, 17, 25, 26), (19, 18, 26, 27), (20, 19, 27, 28), (21, 20, 28, 29), (22, 21, 29, 30), (23, 22, 30, 31), (17, 16, 24, 25), (30, 29, 37, 38), (31, 30, 38, 39), (25, 24, 32, 33), (26, 25, 33, 34), (27, 26, 34, 35), (28, 27, 35, 36), (29, 28, 36, 37), (35, 34, 42, 43), (36, 35, 43, 44), (37, 36, 44, 45), (38, 37, 45, 46), (39, 38, 46, 47), (33, 32, 40, 41), (34, 33, 41, 42), (47, 46, 54, 55), (41, 40, 48, 49), (42, 41, 49, 50), (43, 42, 50, 51), (44, 43, 51, 52), (45, 44, 52, 53), (46, 45, 53, 54), (51, 50, 58, 59), (52, 51, 59, 60), (53, 52, 60, 61), (54, 53, 61, 62), (55, 54, 62, 63), (49, 48, 56, 57), (50, 49, 57, 58), (63, 62, 70, 71), (57, 56, 64, 65), (58, 57, 65, 66), (59, 58, 66, 67), (60, 59, 67, 68), (61, 60, 68, 69), (62, 61, 69, 70), (68, 67, 75, 76), (69, 68, 76, 77), (70, 69, 77, 78), (71, 70, 78, 79), (65, 64, 72, 73), (66, 65, 73, 74), (67, 66, 74, 75), (73, 72, 80, 81), (74, 73, 81, 82), (75, 74, 82, 83), (76, 75, 83, 84), (77, 76, 84, 85), (78, 77, 85, 86), (79, 78, 86, 87), (84, 83, 91, 92), (85, 84, 92, 93), (86, 85, 93, 94), (87, 86, 94, 95), (81, 80, 88, 89), (82, 81, 89, 90), (83, 82, 90, 91), (89, 88, 96, 97), (90, 89, 97, 98), (91, 90, 98, 99), (92, 91, 99, 100), (93, 92, 100, 101), (94, 93, 101, 102), (95, 94, 102, 103), (101, 100, 108, 109), (102, 101, 109, 110), (103, 102, 110, 111), (97, 96, 104, 105), (98, 97, 105, 106), (99, 98, 106, 107), (100, 99, 107, 108), (106, 105, 113, 114), (107, 106, 114, 115), (108, 107, 115, 116), (109, 108, 116, 117), (110, 109, 117, 118), (111, 110, 118, 119), (105, 104, 112, 113), (118, 117, 125, 126), (119, 118, 126, 127), (113, 112, 120, 121), (114, 113, 121, 122), (115, 114, 122, 123), (116, 115, 123, 124), (117, 116, 124, 125), (122, 121, 129, 130), (123, 122, 130, 131), (124, 123, 131, 132), (125, 124, 132, 133), (126, 125, 133, 134), (127, 126, 134, 135), (121, 120, 128, 129), (134, 133, 141, 142), (135, 134, 142, 143), (129, 128, 136, 137), (130, 129, 137, 138), (131, 130, 138, 139), (132, 131, 139, 140), (133, 132, 140, 141), (139, 138, 146, 147), (140, 139, 147, 148), (141, 140, 148, 149), (142, 141, 149, 150), (143, 142, 150, 151), (137, 136, 144, 145), (138, 137, 145, 146), (151, 150, 158, 159), (145, 144, 152, 153), (146, 145, 153, 154), (147, 146, 154, 155), (148, 147, 155, 156), (149, 148, 156, 157), (150, 149, 157, 158), (155, 154, 162, 163), (156, 155, 163, 164), (157, 156, 164, 165), (158, 157, 165, 166), (159, 158, 166, 167), (153, 152, 160, 161), (154, 153, 161, 162), (167, 166, 174, 175), (161, 160, 168, 169), (162, 161, 169, 170), (163, 162, 170, 171), (164, 163, 171, 172), (165, 164, 172, 173), (166, 165, 173, 174), (172, 171, 179, 180), (173, 172, 180, 181), (174, 173, 181, 182), (175, 174, 182, 183), (169, 168, 176, 177), (170, 169, 177, 178), (171, 170, 178, 179), (177, 176, 184, 185), (178, 177, 185, 186), (179, 178, 186, 187), (180, 179, 187, 188), (181, 180, 188, 189), (182, 181, 189, 190), (183, 182, 190, 191), (189, 188, 196, 197), (190, 189, 197, 198), (191, 190, 198, 199), (185, 184, 192, 193), (186, 185, 193, 194), (187, 186, 194, 195), (188, 187, 195, 196), (193, 192, 200, 201), (194, 193, 201, 202), (195, 194, 202, 203), (196, 195, 203, 204), (197, 196, 204, 205), (198, 197, 205, 206), (199, 198, 206, 207), (205, 204, 212, 213), (206, 205, 213, 214), (207, 206, 214, 215), (201, 200, 208, 209), (202, 201, 209, 210), (203, 202, 210, 211), (204, 203, 211, 212), (210, 209, 217, 218), (211, 210, 218, 219), (212, 211, 219, 220), (213, 212, 220, 221), (214, 213, 221, 222), (215, 214, 222, 223), (209, 208, 216, 217), (222, 221, 229, 230), (223, 222, 230, 231), (217, 216, 224, 225), (218, 217, 225, 226), (219, 218, 226, 227), (220, 219, 227, 228), (221, 220, 228, 229), (226, 225, 233, 234), (227, 226, 234, 235), (228, 227, 235, 236), (229, 228, 236, 237), (230, 229, 237, 238), (231, 230, 238, 239), (225, 224, 232, 233), (238, 237, 246, 247), (239, 238, 247, 248), (233, 232, 241, 242), (234, 233, 242, 243), (235, 234, 243, 244), (236, 235, 244, 245), (237, 236, 245, 246), (244, 243, 251, 252), (245, 244, 252, 253), (246, 245, 253, 254), (247, 246, 254, 255), (248, 247, 255, 256), (242, 241, 249, 250), (243, 242, 250, 251), (0, 240, 8), (8, 240, 16), (16, 240, 24), (24, 240, 32), (32, 240, 40), (40, 240, 48), (48, 240, 56), (56, 240, 64), (64, 240, 72), (72, 240, 80), (80, 240, 88), (88, 240, 96), (96, 240, 104), (104, 240, 112), (112, 240, 120), (120, 240, 128), (128, 240, 136), (136, 240, 144), (144, 240, 152), (152, 240, 160), (160, 240, 168), (168, 240, 176), (176, 240, 184), (184, 240, 192), (192, 240, 200), (200, 240, 208), (208, 240, 216), (216, 240, 224), (224, 240, 232), (232, 240, 241), (241, 240, 249), (256, 255, 6, 7), (249, 240, 0), (250, 249, 0, 1), (251, 250, 1, 2), (252, 251, 2, 3), (253, 252, 3, 4), (254, 253, 4, 5), (255, 254, 5, 6), (15, 23, 31, 39, 47, 55, 63, 71, 79, 87, 95, 103, 111, 119, 127, 135, 143, 151, 159, 167, 175, 183, 191, 199, 207, 215, 223, 231, 239, 248, 256, 7)])
me_sphere.use_remesh_preserve_volume = False
me_sphere.use_remesh_preserve_attributes = False
me_sphere.use_mirror_vertex_groups = False
me_sphere.update()
me_cube_002 = bpy.data.meshes.new('Cube.002')
me_cube_002.from_pydata([(-0.6508, 1.686, -0.6915), (-0.3402, 2.16, -0.3482), (-0.6508, 3.358, -0.6915), (-0.3402, 2.884, -0.3482), (0.3838, 1.686, -0.6915), (0.3167, 2.16, -0.3482), (0.3838, 3.358, -0.6915), (0.3167, 2.884, -0.3482), (-0.84, 1.647, -1.12), (-0.84, 3.397, -1.12), (0.5303, 1.647, -1.12), (0.5303, 3.397, -1.12), (-0.8816, 1.647, -1.488), (-0.8816, 3.397, -1.488), (0.8594, 1.647, -1.488), (0.8594, 3.397, -1.488), (-0.7903, 1.647, -1.748), (-0.7903, 3.397, -1.748), (1.174, 1.647, -1.748), (1.174, 3.397, -1.748), (-0.5535, 1.678, -2.052), (-0.5535, 3.366, -2.052), (1.068, 1.678, -2.052), (1.068, 3.366, -2.052), (-0.1559, 2.05, -2.255), (-0.1559, 2.994, -2.255), (0.6775, 2.05, -2.255), (0.6775, 2.994, -2.255), (0.2608, 2.102, -2.386), (0.2608, 2.942, -2.386)], [], [(1, 3, 2, 0), (3, 7, 6, 2), (7, 5, 4, 6), (5, 1, 0, 4), (2, 6, 11, 9), (5, 7, 3, 1), (10, 8, 12, 14), (4, 0, 8, 10), (6, 4, 10, 11), (0, 2, 9, 8), (15, 14, 18, 19), (9, 11, 15, 13), (11, 10, 14, 15), (8, 9, 13, 12), (19, 18, 22, 23), (12, 13, 17, 16), (14, 12, 16, 18), (13, 15, 19, 17), (22, 20, 24, 26), (16, 17, 21, 20), (18, 16, 20, 22), (17, 19, 23, 21), (21, 23, 27, 25), (23, 22, 26, 27), (20, 21, 25, 24), (27, 26, 28, 29), (24, 25, 29, 28), (25, 27, 29), (26, 24, 28)])
me_cube_002.use_remesh_preserve_volume = False
me_cube_002.use_remesh_preserve_attributes = False
me_cube_002.use_mirror_vertex_groups = False
me_cube_002.update()
me_cube_004 = bpy.data.meshes.new('Cube.004')
me_cube_004.from_pydata([(-0.6508, 1.686, -0.6915), (-0.3402, 2.16, -0.3482), (-0.6508, 3.358, -0.6915), (-0.3402, 2.884, -0.3482), (0.3838, 1.686, -0.6915), (0.3167, 2.16, -0.3482), (0.3838, 3.358, -0.6915), (0.3167, 2.884, -0.3482), (-0.84, 1.647, -1.12), (-0.84, 3.397, -1.12), (0.5303, 1.647, -1.12), (0.5303, 3.397, -1.12), (-0.8816, 1.647, -1.488), (-0.8816, 3.397, -1.488), (0.8594, 1.647, -1.488), (0.8594, 3.397, -1.488), (-0.7903, 1.647, -1.748), (-0.7903, 3.397, -1.748), (1.174, 1.647, -1.748), (1.174, 3.397, -1.748), (-0.5535, 1.678, -2.052), (-0.5535, 3.366, -2.052), (1.068, 1.678, -2.052), (1.068, 3.366, -2.052), (-0.1559, 2.05, -2.255), (-0.1559, 2.994, -2.255), (0.6775, 2.05, -2.255), (0.6775, 2.994, -2.255), (0.2608, 2.102, -2.386), (0.2608, 2.942, -2.386)], [], [(1, 3, 2, 0), (3, 7, 6, 2), (7, 5, 4, 6), (5, 1, 0, 4), (2, 6, 11, 9), (5, 7, 3, 1), (10, 8, 12, 14), (4, 0, 8, 10), (6, 4, 10, 11), (0, 2, 9, 8), (15, 14, 18, 19), (9, 11, 15, 13), (11, 10, 14, 15), (8, 9, 13, 12), (19, 18, 22, 23), (12, 13, 17, 16), (14, 12, 16, 18), (13, 15, 19, 17), (22, 20, 24, 26), (16, 17, 21, 20), (18, 16, 20, 22), (17, 19, 23, 21), (21, 23, 27, 25), (23, 22, 26, 27), (20, 21, 25, 24), (27, 26, 28, 29), (24, 25, 29, 28), (25, 27, 29), (26, 24, 28)])
me_cube_004.use_remesh_preserve_volume = False
me_cube_004.use_remesh_preserve_attributes = False
me_cube_004.use_mirror_vertex_groups = False
me_cube_004.update()

# ---- objects
ob_button = bpy.data.objects.new('Button', me_cylinder_002)
ob_cylinder = bpy.data.objects.new('Cylinder', me_cylinder_001)
ob_stand = bpy.data.objects.new('Stand', me_cylinder)
ob_fan3 = bpy.data.objects.new('Fan3', me_cube_001)
ob_center = bpy.data.objects.new('Center', me_sphere)
ob_fan2 = bpy.data.objects.new('Fan2', me_cube_002)
ob_fan1 = bpy.data.objects.new('Fan1', me_cube_004)

# ---- transforms, parenting, visibility, modifiers, constraints
ob_button.location = (2.98e-08, 0.0, 4.0)
ob_button.scale = (0.1315, 0.1315, 0.3176)
ob_button.lineart.crease_threshold = 0.0
ob_cylinder.location = (0.0, 0.0, 4.0)
ob_cylinder.rotation_euler = (1.571, -0.0, 0.0)
ob_cylinder.lineart.crease_threshold = 0.0
_m = ob_cylinder.modifiers.new('Subsurf', 'SUBSURF')
_m.uv_smooth = 'PRESERVE_CORNERS'
_m.quality = 2
_m.show_only_control_edges = False
ob_stand.location = (0.0, 0.0, 4.0)
ob_stand.scale = (-0.5121, -0.5121, -2.413)
ob_stand.lineart.crease_threshold = 0.0
ob_fan3.location = (0.0, 0.0, 4.0)
ob_fan3.rotation_euler = (0.0, 4.189, 0.0)
ob_fan3.scale = (-1.122, 0.09913, -1.508)
ob_fan3.lineart.crease_threshold = 0.0
_m = ob_fan3.modifiers.new('Subsurf', 'SUBSURF')
_m.uv_smooth = 'PRESERVE_CORNERS'
_m.quality = 2
_m.show_only_control_edges = False
ob_center.location = (0.0, 0.0, 4.0)
ob_center.rotation_euler = (4.712, -0.0, 0.0)
ob_center.lineart.crease_threshold = 0.0
ob_fan2.location = (0.0, 0.0, 4.0)
ob_fan2.rotation_euler = (0.0, 2.094, 0.0)
ob_fan2.scale = (-1.122, 0.09913, -1.508)
ob_fan2.lineart.crease_threshold = 0.0
_m = ob_fan2.modifiers.new('Subsurf', 'SUBSURF')
_m.uv_smooth = 'PRESERVE_CORNERS'
_m.quality = 2
_m.show_only_control_edges = False
ob_fan1.location = (0.0, -2.98e-08, 4.0)
ob_fan1.scale = (-1.122, 0.09913, -1.508)
ob_fan1.lineart.crease_threshold = 0.0
_m = ob_fan1.modifiers.new('Subsurf', 'SUBSURF')
_m.uv_smooth = 'PRESERVE_CORNERS'
_m.quality = 2
_m.show_only_control_edges = False

# ---- collection membership
col_collection_1.objects.link(ob_button)
col_collection_1.objects.link(ob_cylinder)
col_collection_1.objects.link(ob_stand)
col_collection_1.objects.link(ob_fan3)
col_collection_1.objects.link(ob_center)
col_collection_1.objects.link(ob_fan2)
col_collection_1.objects.link(ob_fan1)

# ---- scene / render settings (as saved in the file)
scene.frame_start = 1; scene.frame_end = 250; scene.frame_set(1)
scene.render.engine = 'BLENDER_EEVEE_NEXT'
scene.render.resolution_percentage = 50
scene.render.dither_intensity = 0.0
scene.cycles.use_denoising = False
scene.cycles.samples = 10
scene.cycles.sampling_pattern = 'TABULATED_SOBOL'
scene.cycles.light_sampling_threshold = 0.0
scene.cycles.use_adaptive_sampling = False
scene.cycles.use_light_tree = False
scene.cycles.blur_glossy = 0.0
scene.cycles.pixel_filter_type = 'GAUSSIAN'
scene.cycles.sample_clamp_indirect = 0.0
scene.view_settings.view_transform = 'Standard'
bpy.context.view_layer.update()

# ---- added for rendering (the .blend has no active camera and no usable light): camera, sun
cam_auto = bpy.data.cameras.new('AutoCamera')
cam_auto.lens = 50.0
cam_auto.sensor_width = 36.0
cam_auto.clip_end = 1000.0
ob_auto_camera = bpy.data.objects.new('AutoCamera', cam_auto)
scene.collection.objects.link(ob_auto_camera)
ob_auto_camera.location = (10.5916, -13.5721, 12.1617)
ob_auto_camera.rotation_euler = (1.09748, -7.21219e-08, 0.694738)
scene.camera = ob_auto_camera
light_auto_sun = bpy.data.lights.new('AutoSun', 'SUN')
light_auto_sun.energy = 3.0
light_auto_sun.angle = 0.0523599
ob_auto_sun = bpy.data.objects.new('AutoSun', light_auto_sun)
scene.collection.objects.link(ob_auto_sun)
ob_auto_sun.rotation_euler = (0.872665, 0.174533, 0.523599)
bpy.context.view_layer.update()
